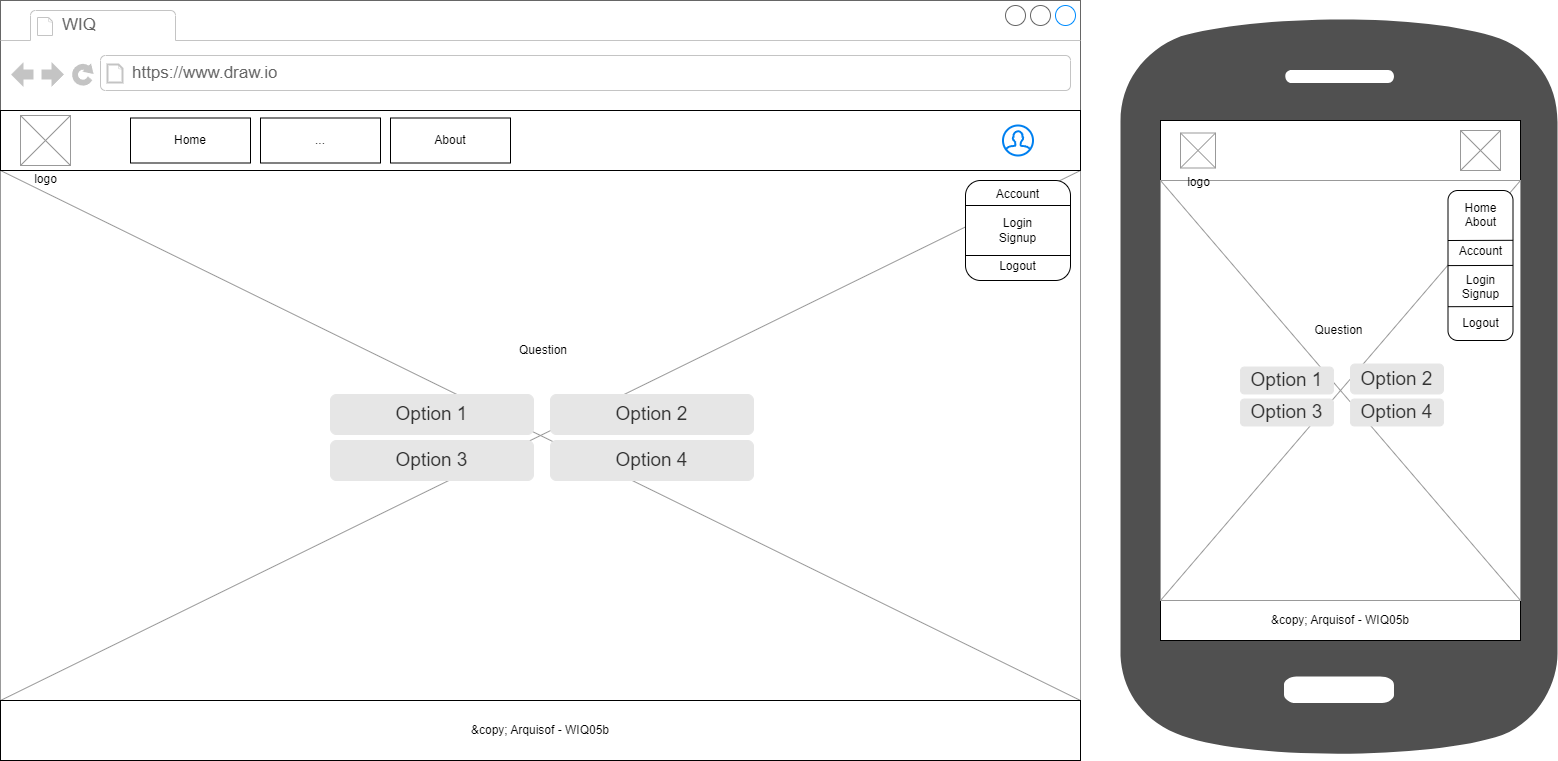

The diagram above was exported from draw.io. Its source (the exported page's mxGraphModel, read from the mxfile embedded in the PNG):
<mxGraphModel dx="2607" dy="1487" grid="1" gridSize="10" guides="1" tooltips="1" connect="1" arrows="1" fold="1" page="1" pageScale="1" pageWidth="1169" pageHeight="827" math="0" shadow="0">
  <root>
    <mxCell id="0" />
    <mxCell id="1" parent="0" />
    <mxCell id="3" value="" style="strokeWidth=1;shadow=0;dashed=0;align=center;html=1;shape=mxgraph.mockup.containers.browserWindow;rSize=0;strokeColor=#666666;strokeColor2=#008cff;strokeColor3=#c4c4c4;mainText=,;recursiveResize=0;" parent="1" vertex="1">
      <mxGeometry width="1080" height="760" as="geometry" />
    </mxCell>
    <mxCell id="39" value="" style="verticalLabelPosition=bottom;shadow=0;dashed=0;align=center;html=1;verticalAlign=top;strokeWidth=1;shape=mxgraph.mockup.graphics.simpleIcon;strokeColor=#999999;" parent="3" vertex="1">
      <mxGeometry y="170" width="1080" height="530" as="geometry" />
    </mxCell>
    <mxCell id="4" value="WIQ" style="strokeWidth=1;shadow=0;dashed=0;align=center;html=1;shape=mxgraph.mockup.containers.anchor;fontSize=17;fontColor=#666666;align=left;" parent="3" vertex="1">
      <mxGeometry x="60" y="12" width="110" height="26" as="geometry" />
    </mxCell>
    <mxCell id="5" value="https://www.draw.io" style="strokeWidth=1;shadow=0;dashed=0;align=center;html=1;shape=mxgraph.mockup.containers.anchor;rSize=0;fontSize=17;fontColor=#666666;align=left;" parent="3" vertex="1">
      <mxGeometry x="130" y="60" width="250" height="26" as="geometry" />
    </mxCell>
    <mxCell id="6" value="" style="rounded=0;whiteSpace=wrap;html=1;" parent="3" vertex="1">
      <mxGeometry y="110" width="1080" height="60" as="geometry" />
    </mxCell>
    <mxCell id="7" value="" style="html=1;verticalLabelPosition=bottom;align=center;labelBackgroundColor=#ffffff;verticalAlign=top;strokeWidth=2;strokeColor=#0080F0;shadow=0;dashed=0;shape=mxgraph.ios7.icons.user;" parent="3" vertex="1">
      <mxGeometry x="1002.5" y="125" width="30" height="30" as="geometry" />
    </mxCell>
    <mxCell id="8" value="logo" style="verticalLabelPosition=bottom;shadow=0;dashed=0;align=center;html=1;verticalAlign=top;strokeWidth=1;shape=mxgraph.mockup.graphics.simpleIcon;strokeColor=#999999;" parent="3" vertex="1">
      <mxGeometry x="20" y="115" width="50" height="50" as="geometry" />
    </mxCell>
    <mxCell id="12" value="Home" style="rounded=0;whiteSpace=wrap;html=1;" parent="3" vertex="1">
      <mxGeometry x="130" y="117.5" width="120" height="45" as="geometry" />
    </mxCell>
    <mxCell id="20" value="About" style="rounded=0;whiteSpace=wrap;html=1;" parent="3" vertex="1">
      <mxGeometry x="390" y="117.5" width="120" height="45" as="geometry" />
    </mxCell>
    <mxCell id="21" value="..." style="rounded=0;whiteSpace=wrap;html=1;" parent="3" vertex="1">
      <mxGeometry x="260" y="117.5" width="120" height="45" as="geometry" />
    </mxCell>
    <mxCell id="22" value="Account&lt;br&gt;&lt;br&gt;Login&lt;br&gt;Signup&lt;br&gt;&lt;br&gt;Logout" style="rounded=1;whiteSpace=wrap;html=1;" parent="3" vertex="1">
      <mxGeometry x="965" y="180" width="105" height="100" as="geometry" />
    </mxCell>
    <mxCell id="23" value="" style="endArrow=none;html=1;exitX=0;exitY=0.25;exitDx=0;exitDy=0;entryX=1;entryY=0.25;entryDx=0;entryDy=0;" parent="3" source="22" target="22" edge="1">
      <mxGeometry width="50" height="50" relative="1" as="geometry">
        <mxPoint x="1002.5" y="230" as="sourcePoint" />
        <mxPoint x="1052.5" y="180" as="targetPoint" />
      </mxGeometry>
    </mxCell>
    <mxCell id="24" style="edgeStyle=none;html=1;exitX=1;exitY=0.75;exitDx=0;exitDy=0;entryX=0;entryY=0.75;entryDx=0;entryDy=0;endArrow=none;endFill=0;" parent="3" source="22" target="22" edge="1">
      <mxGeometry relative="1" as="geometry" />
    </mxCell>
    <mxCell id="27" value="&amp;amp;copy; Arquisof - WIQ05b" style="rounded=0;whiteSpace=wrap;html=1;" parent="3" vertex="1">
      <mxGeometry y="700" width="1080" height="60" as="geometry" />
    </mxCell>
    <mxCell id="37" value="&lt;font style=&quot;font-size: 19px;&quot;&gt;Option 1&lt;/font&gt;" style="rounded=1;html=1;shadow=0;dashed=0;whiteSpace=wrap;fontSize=10;fillColor=#E6E6E6;align=center;strokeColor=#E6E6E6;fontColor=#333333;" parent="3" vertex="1">
      <mxGeometry x="330" y="394" width="203" height="40" as="geometry" />
    </mxCell>
    <mxCell id="Ra-GWzbcsjrEwM_6o5es-74" value="&lt;font style=&quot;font-size: 19px;&quot;&gt;Option 2&lt;/font&gt;" style="rounded=1;html=1;shadow=0;dashed=0;whiteSpace=wrap;fontSize=10;fillColor=#E6E6E6;align=center;strokeColor=#E6E6E6;fontColor=#333333;" vertex="1" parent="3">
      <mxGeometry x="550" y="394" width="203" height="40" as="geometry" />
    </mxCell>
    <mxCell id="Ra-GWzbcsjrEwM_6o5es-75" value="&lt;font style=&quot;font-size: 19px;&quot;&gt;Option 3&lt;/font&gt;" style="rounded=1;html=1;shadow=0;dashed=0;whiteSpace=wrap;fontSize=10;fillColor=#E6E6E6;align=center;strokeColor=#E6E6E6;fontColor=#333333;" vertex="1" parent="3">
      <mxGeometry x="330" y="440" width="203" height="40" as="geometry" />
    </mxCell>
    <mxCell id="Ra-GWzbcsjrEwM_6o5es-76" value="&lt;font style=&quot;font-size: 19px;&quot;&gt;Option 4&lt;/font&gt;" style="rounded=1;html=1;shadow=0;dashed=0;whiteSpace=wrap;fontSize=10;fillColor=#E6E6E6;align=center;strokeColor=#E6E6E6;fontColor=#333333;" vertex="1" parent="3">
      <mxGeometry x="550" y="440" width="203" height="40" as="geometry" />
    </mxCell>
    <UserObject label="Question" placeholders="1" name="Variable" id="Ra-GWzbcsjrEwM_6o5es-77">
      <mxCell style="text;html=1;strokeColor=none;fillColor=none;align=center;verticalAlign=middle;whiteSpace=wrap;overflow=hidden;" vertex="1" parent="3">
        <mxGeometry x="432.5" y="340" width="220" height="20" as="geometry" />
      </mxCell>
    </UserObject>
    <mxCell id="41" value="" style="sketch=0;pointerEvents=1;shadow=0;dashed=0;html=1;strokeColor=none;fillColor=#505050;labelPosition=center;verticalLabelPosition=bottom;verticalAlign=top;outlineConnect=0;align=center;shape=mxgraph.office.devices.cell_phone_android_standalone;" parent="1" vertex="1">
      <mxGeometry x="1120" y="10" width="437" height="750" as="geometry" />
    </mxCell>
    <mxCell id="42" value="" style="rounded=0;whiteSpace=wrap;html=1;" parent="1" vertex="1">
      <mxGeometry x="1160" y="120" width="360" height="60" as="geometry" />
    </mxCell>
    <mxCell id="45" value="" style="verticalLabelPosition=bottom;shadow=0;dashed=0;align=center;html=1;verticalAlign=top;strokeWidth=1;shape=mxgraph.mockup.graphics.simpleIcon;strokeColor=#999999;" parent="1" vertex="1">
      <mxGeometry x="1460" y="130" width="40" height="40" as="geometry" />
    </mxCell>
    <mxCell id="64" value="&amp;amp;copy; Arquisof - WIQ05b" style="rounded=0;whiteSpace=wrap;html=1;" parent="1" vertex="1">
      <mxGeometry x="1160" y="600" width="360" height="40" as="geometry" />
    </mxCell>
    <mxCell id="65" value="" style="verticalLabelPosition=bottom;shadow=0;dashed=0;align=center;html=1;verticalAlign=top;strokeWidth=1;shape=mxgraph.mockup.graphics.simpleIcon;strokeColor=#999999;" parent="1" vertex="1">
      <mxGeometry x="1160" y="180" width="360" height="420" as="geometry" />
    </mxCell>
    <mxCell id="44" value="logo" style="verticalLabelPosition=bottom;shadow=0;dashed=0;align=center;html=1;verticalAlign=top;strokeWidth=1;shape=mxgraph.mockup.graphics.simpleIcon;strokeColor=#999999;" parent="1" vertex="1">
      <mxGeometry x="1180" y="132.5" width="35" height="35" as="geometry" />
    </mxCell>
    <mxCell id="70" value="Home&lt;br&gt;About&lt;br&gt;&lt;br&gt;Account&lt;br&gt;&lt;br&gt;Login&lt;br&gt;Signup&lt;br&gt;&lt;br&gt;Logout" style="rounded=1;whiteSpace=wrap;html=1;" parent="1" vertex="1">
      <mxGeometry x="1447.5" y="190" width="65" height="150" as="geometry" />
    </mxCell>
    <mxCell id="71" value="" style="edgeStyle=none;orthogonalLoop=1;jettySize=auto;html=1;endArrow=none;endFill=0;entryX=1.001;entryY=0.332;entryDx=0;entryDy=0;entryPerimeter=0;" parent="1" target="70" edge="1">
      <mxGeometry width="100" relative="1" as="geometry">
        <mxPoint x="1447.5" y="240" as="sourcePoint" />
        <mxPoint x="1517.5" y="230" as="targetPoint" />
        <Array as="points" />
      </mxGeometry>
    </mxCell>
    <mxCell id="72" value="" style="edgeStyle=none;orthogonalLoop=1;jettySize=auto;html=1;endArrow=none;endFill=0;entryX=1.001;entryY=0.332;entryDx=0;entryDy=0;entryPerimeter=0;" parent="1" edge="1">
      <mxGeometry width="100" relative="1" as="geometry">
        <mxPoint x="1447.44" y="265.1" as="sourcePoint" />
        <mxPoint x="1512.5049999999999" y="264.9" as="targetPoint" />
        <Array as="points" />
      </mxGeometry>
    </mxCell>
    <mxCell id="73" value="" style="edgeStyle=none;orthogonalLoop=1;jettySize=auto;html=1;endArrow=none;endFill=0;entryX=1.001;entryY=0.332;entryDx=0;entryDy=0;entryPerimeter=0;" parent="1" edge="1">
      <mxGeometry width="100" relative="1" as="geometry">
        <mxPoint x="1447.5" y="306.2" as="sourcePoint" />
        <mxPoint x="1512.5649999999998" y="305.99999999999994" as="targetPoint" />
        <Array as="points" />
      </mxGeometry>
    </mxCell>
    <mxCell id="Ra-GWzbcsjrEwM_6o5es-78" value="&lt;font style=&quot;font-size: 19px;&quot;&gt;Option 1&lt;/font&gt;" style="rounded=1;html=1;shadow=0;dashed=0;whiteSpace=wrap;fontSize=10;fillColor=#E6E6E6;align=center;strokeColor=#E6E6E6;fontColor=#333333;" vertex="1" parent="1">
      <mxGeometry x="1240" y="366.5" width="93" height="27" as="geometry" />
    </mxCell>
    <mxCell id="Ra-GWzbcsjrEwM_6o5es-82" value="&lt;font style=&quot;font-size: 19px;&quot;&gt;Option 2&lt;/font&gt;" style="rounded=1;html=1;shadow=0;dashed=0;whiteSpace=wrap;fontSize=10;fillColor=#E6E6E6;align=center;strokeColor=#E6E6E6;fontColor=#333333;" vertex="1" parent="1">
      <mxGeometry x="1350" y="363.5" width="93" height="30" as="geometry" />
    </mxCell>
    <mxCell id="Ra-GWzbcsjrEwM_6o5es-84" value="&lt;font style=&quot;font-size: 19px;&quot;&gt;Option 3&lt;/font&gt;" style="rounded=1;html=1;shadow=0;dashed=0;whiteSpace=wrap;fontSize=10;fillColor=#E6E6E6;align=center;strokeColor=#E6E6E6;fontColor=#333333;" vertex="1" parent="1">
      <mxGeometry x="1240" y="398.5" width="93" height="27" as="geometry" />
    </mxCell>
    <mxCell id="Ra-GWzbcsjrEwM_6o5es-85" value="&lt;font style=&quot;font-size: 19px;&quot;&gt;Option 4&lt;/font&gt;" style="rounded=1;html=1;shadow=0;dashed=0;whiteSpace=wrap;fontSize=10;fillColor=#E6E6E6;align=center;strokeColor=#E6E6E6;fontColor=#333333;" vertex="1" parent="1">
      <mxGeometry x="1350" y="398.5" width="93" height="27" as="geometry" />
    </mxCell>
    <UserObject label="Question" placeholders="1" name="Variable" id="Ra-GWzbcsjrEwM_6o5es-108">
      <mxCell style="text;html=1;strokeColor=none;fillColor=none;align=center;verticalAlign=middle;whiteSpace=wrap;overflow=hidden;" vertex="1" parent="1">
        <mxGeometry x="1256" y="320" width="165" height="20" as="geometry" />
      </mxCell>
    </UserObject>
  </root>
</mxGraphModel>